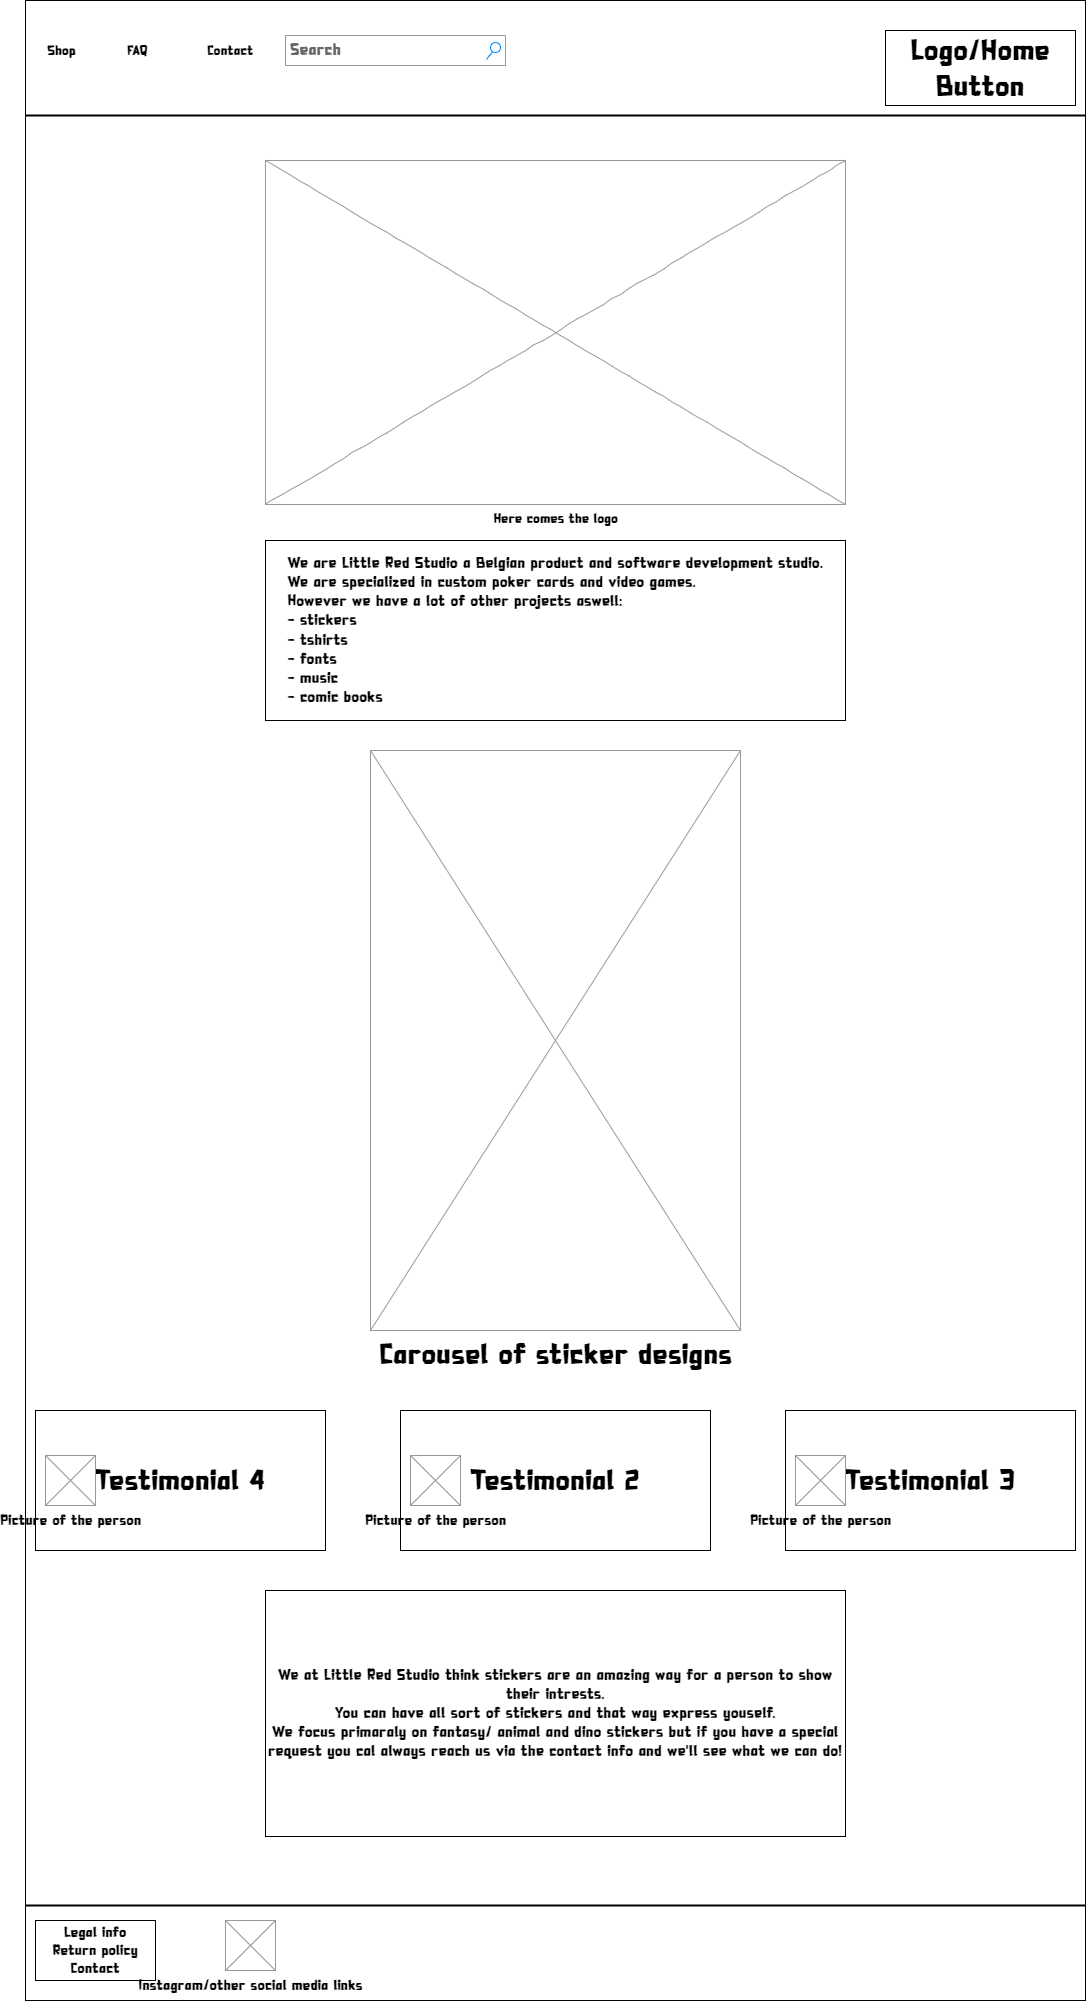

The diagram above was exported from draw.io. Its source (the exported page's mxGraphModel, read from the mxfile embedded in the PNG):
<mxGraphModel dx="2591" dy="762" grid="1" gridSize="10" guides="1" tooltips="1" connect="1" arrows="1" fold="1" page="1" pageScale="1" pageWidth="1169" pageHeight="827" background="none" math="0" shadow="0">
  <root>
    <mxCell id="0" />
    <mxCell id="1" parent="0" />
    <mxCell id="MHvMg-NBJCc_SP8IFfFI-2" value="" style="rounded=0;whiteSpace=wrap;html=1;fontFamily=Dinopia;fontSize=16;" parent="1" vertex="1">
      <mxGeometry x="20" width="1060" height="2000" as="geometry" />
    </mxCell>
    <mxCell id="677b7b8949515195-3" value="Search" style="strokeWidth=1;shadow=0;dashed=0;align=center;html=1;shape=mxgraph.mockup.forms.searchBox;strokeColor=#999999;mainText=;strokeColor2=#008cff;fontColor=#666666;fontSize=17;align=left;spacingLeft=3;rounded=0;labelBackgroundColor=none;comic=1;fontFamily=Dinopia;" parent="1" vertex="1">
      <mxGeometry x="280" y="35" width="220" height="30" as="geometry" />
    </mxCell>
    <mxCell id="677b7b8949515195-11" value="Shop" style="text;html=1;points=[];align=left;verticalAlign=top;spacingTop=-4;fontSize=14;fontFamily=Dinopia;" parent="1" vertex="1">
      <mxGeometry x="40" y="40" width="60" height="20" as="geometry" />
    </mxCell>
    <mxCell id="677b7b8949515195-12" value="FAQ" style="text;html=1;points=[];align=left;verticalAlign=top;spacingTop=-4;fontSize=14;fontFamily=Dinopia;" parent="1" vertex="1">
      <mxGeometry x="120" y="40" width="60" height="20" as="geometry" />
    </mxCell>
    <mxCell id="677b7b8949515195-13" value="Contact" style="text;html=1;points=[];align=left;verticalAlign=top;spacingTop=-4;fontSize=14;fontFamily=Dinopia;" parent="1" vertex="1">
      <mxGeometry x="200" y="40" width="60" height="20" as="geometry" />
    </mxCell>
    <mxCell id="677b7b8949515195-16" value="Here comes the logo" style="verticalLabelPosition=bottom;shadow=0;dashed=0;align=center;html=1;verticalAlign=top;strokeWidth=1;shape=mxgraph.mockup.graphics.simpleIcon;strokeColor=#999999;rounded=0;labelBackgroundColor=none;fontFamily=Dinopia;fontSize=14;fontColor=default;comic=1;" parent="1" vertex="1">
      <mxGeometry x="260" y="160" width="580" height="344" as="geometry" />
    </mxCell>
    <mxCell id="0UjxOv_aIIdgvKpQvx89-3" value="Carousel of sticker designs" style="verticalLabelPosition=bottom;shadow=0;dashed=0;align=center;html=1;verticalAlign=top;strokeWidth=1;shape=mxgraph.mockup.graphics.simpleIcon;strokeColor=#999999;fontFamily=Dinopia;fontSize=30;fontColor=default;" parent="1" vertex="1">
      <mxGeometry x="365" y="750" width="370" height="580" as="geometry" />
    </mxCell>
    <mxCell id="0UjxOv_aIIdgvKpQvx89-5" value="Testimonial 4" style="rounded=0;whiteSpace=wrap;html=1;fontFamily=Dinopia;fontSize=30;fontColor=default;" parent="1" vertex="1">
      <mxGeometry x="30" y="1410" width="290" height="140" as="geometry" />
    </mxCell>
    <mxCell id="0UjxOv_aIIdgvKpQvx89-6" value="Picture of the person" style="verticalLabelPosition=bottom;shadow=0;dashed=0;align=center;html=1;verticalAlign=top;strokeWidth=1;shape=mxgraph.mockup.graphics.simpleIcon;strokeColor=#999999;fontFamily=Dinopia;fontSize=15;fontColor=default;" parent="1" vertex="1">
      <mxGeometry x="40" y="1455" width="50" height="50" as="geometry" />
    </mxCell>
    <mxCell id="0UjxOv_aIIdgvKpQvx89-10" value="Testimonial 2" style="rounded=0;whiteSpace=wrap;html=1;fontFamily=Dinopia;fontSize=30;fontColor=default;" parent="1" vertex="1">
      <mxGeometry x="395" y="1410" width="310" height="140" as="geometry" />
    </mxCell>
    <mxCell id="0UjxOv_aIIdgvKpQvx89-11" value="Picture of the person" style="verticalLabelPosition=bottom;shadow=0;dashed=0;align=center;html=1;verticalAlign=top;strokeWidth=1;shape=mxgraph.mockup.graphics.simpleIcon;strokeColor=#999999;fontFamily=Dinopia;fontSize=15;fontColor=default;" parent="1" vertex="1">
      <mxGeometry x="405" y="1455" width="50" height="50" as="geometry" />
    </mxCell>
    <mxCell id="0UjxOv_aIIdgvKpQvx89-12" value="Testimonial 3" style="rounded=0;whiteSpace=wrap;html=1;fontFamily=Dinopia;fontSize=30;fontColor=default;" parent="1" vertex="1">
      <mxGeometry x="780" y="1410" width="290" height="140" as="geometry" />
    </mxCell>
    <mxCell id="0UjxOv_aIIdgvKpQvx89-13" value="Picture of the person" style="verticalLabelPosition=bottom;shadow=0;dashed=0;align=center;html=1;verticalAlign=top;strokeWidth=1;shape=mxgraph.mockup.graphics.simpleIcon;strokeColor=#999999;fontFamily=Dinopia;fontSize=15;fontColor=default;" parent="1" vertex="1">
      <mxGeometry x="790" y="1455" width="50" height="50" as="geometry" />
    </mxCell>
    <mxCell id="0UjxOv_aIIdgvKpQvx89-22" value="Legal info&lt;br&gt;Return policy&lt;br&gt;Contact" style="rounded=0;whiteSpace=wrap;html=1;fontFamily=Dinopia;fontSize=15;fontColor=default;" parent="1" vertex="1">
      <mxGeometry x="30" y="1920" width="120" height="60" as="geometry" />
    </mxCell>
    <mxCell id="0UjxOv_aIIdgvKpQvx89-23" value="Instagram/other social media links" style="verticalLabelPosition=bottom;shadow=0;dashed=0;align=center;html=1;verticalAlign=top;strokeWidth=1;shape=mxgraph.mockup.graphics.simpleIcon;strokeColor=#999999;fontFamily=Dinopia;fontSize=15;fontColor=default;" parent="1" vertex="1">
      <mxGeometry x="220" y="1920" width="50" height="50" as="geometry" />
    </mxCell>
    <mxCell id="MHvMg-NBJCc_SP8IFfFI-1" value="We at Little Red Studio think stickers are an amazing way for a person to show their intrests.&lt;br&gt;You can have all sort of stickers and that way express youself.&lt;br&gt;We focus primaraly on fantasy/ animal and dino stickers but if you have a special request you cal always reach us via the contact info and we'll see what we can do!" style="rounded=0;whiteSpace=wrap;html=1;fontFamily=Dinopia;fontSize=16;" parent="1" vertex="1">
      <mxGeometry x="260" y="1590" width="580" height="246" as="geometry" />
    </mxCell>
    <mxCell id="MHvMg-NBJCc_SP8IFfFI-3" value="" style="line;strokeWidth=2;html=1;fontFamily=Dinopia;fontSize=16;" parent="1" vertex="1">
      <mxGeometry x="20" y="1900" width="1060" height="10" as="geometry" />
    </mxCell>
    <mxCell id="MHvMg-NBJCc_SP8IFfFI-4" value="" style="line;strokeWidth=2;html=1;fontFamily=Dinopia;fontSize=16;" parent="1" vertex="1">
      <mxGeometry x="20" y="110" width="1060" height="10" as="geometry" />
    </mxCell>
    <mxCell id="MHvMg-NBJCc_SP8IFfFI-6" value="&lt;br&gt;&lt;div style=&quot;color: rgb(0, 0, 0); font-family: Dinopia; font-size: 16px; font-style: normal; font-variant-ligatures: normal; font-variant-caps: normal; font-weight: 400; letter-spacing: normal; orphans: 2; text-indent: 0px; text-transform: none; widows: 2; word-spacing: 0px; -webkit-text-stroke-width: 0px; text-decoration-thickness: initial; text-decoration-style: initial; text-decoration-color: initial; text-align: justify;&quot;&gt;We are Little Red Studio a Belgian product and software development studio.&lt;br style=&quot;font-size: 16px;&quot;&gt;We are specialized in custom poker cards and video games.&lt;/div&gt;&lt;div style=&quot;color: rgb(0, 0, 0); font-family: Dinopia; font-size: 16px; font-style: normal; font-variant-ligatures: normal; font-variant-caps: normal; font-weight: 400; letter-spacing: normal; orphans: 2; text-indent: 0px; text-transform: none; widows: 2; word-spacing: 0px; -webkit-text-stroke-width: 0px; text-decoration-thickness: initial; text-decoration-style: initial; text-decoration-color: initial; text-align: justify;&quot;&gt;However we have a lot of other projects aswell:&lt;br style=&quot;font-size: 16px;&quot;&gt;&lt;/div&gt;&lt;div style=&quot;color: rgb(0, 0, 0); font-family: Dinopia; font-size: 16px; font-style: normal; font-variant-ligatures: normal; font-variant-caps: normal; font-weight: 400; letter-spacing: normal; orphans: 2; text-indent: 0px; text-transform: none; widows: 2; word-spacing: 0px; -webkit-text-stroke-width: 0px; text-decoration-thickness: initial; text-decoration-style: initial; text-decoration-color: initial; text-align: justify;&quot;&gt;- stickers&lt;/div&gt;&lt;div style=&quot;color: rgb(0, 0, 0); font-family: Dinopia; font-size: 16px; font-style: normal; font-variant-ligatures: normal; font-variant-caps: normal; font-weight: 400; letter-spacing: normal; orphans: 2; text-indent: 0px; text-transform: none; widows: 2; word-spacing: 0px; -webkit-text-stroke-width: 0px; text-decoration-thickness: initial; text-decoration-style: initial; text-decoration-color: initial; text-align: justify;&quot;&gt;- tshirts&lt;/div&gt;&lt;div style=&quot;color: rgb(0, 0, 0); font-family: Dinopia; font-size: 16px; font-style: normal; font-variant-ligatures: normal; font-variant-caps: normal; font-weight: 400; letter-spacing: normal; orphans: 2; text-indent: 0px; text-transform: none; widows: 2; word-spacing: 0px; -webkit-text-stroke-width: 0px; text-decoration-thickness: initial; text-decoration-style: initial; text-decoration-color: initial; text-align: justify;&quot;&gt;- fonts&lt;/div&gt;&lt;div style=&quot;color: rgb(0, 0, 0); font-family: Dinopia; font-size: 16px; font-style: normal; font-variant-ligatures: normal; font-variant-caps: normal; font-weight: 400; letter-spacing: normal; orphans: 2; text-indent: 0px; text-transform: none; widows: 2; word-spacing: 0px; -webkit-text-stroke-width: 0px; text-decoration-thickness: initial; text-decoration-style: initial; text-decoration-color: initial; text-align: justify;&quot;&gt;- music&lt;/div&gt;&lt;div style=&quot;color: rgb(0, 0, 0); font-family: Dinopia; font-size: 16px; font-style: normal; font-variant-ligatures: normal; font-variant-caps: normal; font-weight: 400; letter-spacing: normal; orphans: 2; text-indent: 0px; text-transform: none; widows: 2; word-spacing: 0px; -webkit-text-stroke-width: 0px; text-decoration-thickness: initial; text-decoration-style: initial; text-decoration-color: initial; text-align: justify;&quot;&gt;- comic books&lt;/div&gt;&lt;br&gt;" style="rounded=0;whiteSpace=wrap;html=1;fontFamily=Dinopia;fontSize=16;" parent="1" vertex="1">
      <mxGeometry x="260" y="540" width="580" height="180" as="geometry" />
    </mxCell>
    <mxCell id="MHvMg-NBJCc_SP8IFfFI-105" value="Logo/Home Button" style="rounded=0;whiteSpace=wrap;html=1;labelBackgroundColor=none;fontFamily=Dinopia;fontSize=30;" parent="1" vertex="1">
      <mxGeometry x="880" y="30" width="190" height="75" as="geometry" />
    </mxCell>
  </root>
</mxGraphModel>